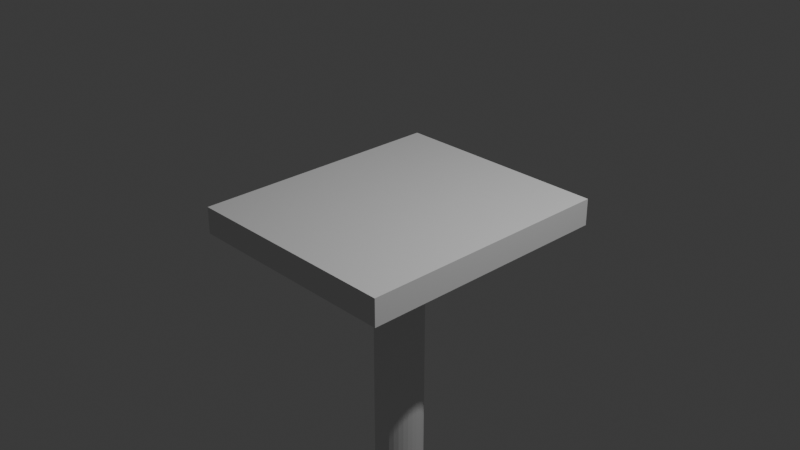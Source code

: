 # Source: 1st.blend  (saved by Blender 4.2.66; exported with 4.5.12 LTS)
import bpy
from mathutils import Matrix  # noqa: F401  (used for matrix-valued properties, if any)

bpy.ops.wm.read_factory_settings(use_empty=True)
scene = bpy.context.scene
scene.name = 'Scene'

# ---- collections
col_collection = bpy.data.collections.new('Collection'); scene.collection.children.link(col_collection)

# ---- world
world_world = bpy.data.worlds.new('World'); scene.world = world_world
world_world.use_nodes = True; world_world.node_tree.nodes.clear()
_N = world_world.node_tree.nodes; _L = world_world.node_tree.links
n0 = _N.new('ShaderNodeOutputWorld'); n0.name = 'World Output'; n0.location = (300, 300)
n1 = _N.new('ShaderNodeBackground'); n1.name = 'Background'; n1.location = (10, 300)
n1.inputs[0].default_value = (0.05088, 0.05088, 0.05088, 1.0)
_L.new(n1.outputs[0], n0.inputs[0])
n0.is_active_output = True
world_world.color = (0.05088, 0.05088, 0.05088)
world_world.sun_shadow_jitter_overblur = 0.0

# ---- cameras
cam_camera = bpy.data.cameras.new('Camera')
cam_camera.clip_end = 100.0
cam_camera.ortho_scale = 7.314

# ---- lights
light_light = bpy.data.lights.new('Light', 'POINT')
light_light.energy = 1000.0
light_light.shadow_soft_size = 0.1

# ---- meshes
me_cube_001 = bpy.data.meshes.new('Cube.001')
me_cube_001.from_pydata([(-1.0, -1.0, -1.0), (-1.0, -1.0, 1.0), (-1.0, 1.0, -1.0), (-1.0, 1.0, 1.0), (1.0, -1.0, -1.0), (1.0, -1.0, 1.0), (1.0, 1.0, -1.0), (1.0, 1.0, 1.0)], [], [(0, 1, 3, 2), (2, 3, 7, 6), (6, 7, 5, 4), (4, 5, 1, 0), (2, 6, 4, 0), (7, 3, 1, 5)])
_uv = me_cube_001.uv_layers.new(name='UVMap')
_uv.uv.foreach_set('vector', [0.375, 0.0, 0.625, 0.0, 0.625, 0.25, 0.375, 0.25, 0.375, 0.25, 0.625, 0.25, 0.625, 0.5, 0.375, 0.5, 0.375, 0.5, 0.625, 0.5, 0.625, 0.75, 0.375, 0.75, 0.375, 0.75, 0.625, 0.75, 0.625, 1.0, 0.375, 1.0, 0.125, 0.5, 0.375, 0.5, 0.375, 0.75, 0.125, 0.75, 0.625, 0.5, 0.875, 0.5, 0.875, 0.75, 0.625, 0.75])
me_cube_001.update()
me_cylinder = bpy.data.meshes.new('Cylinder')
me_cylinder.from_pydata([(0.0, 1.0, -1.0), (0.0, 1.0, 1.0), (0.1951, 0.9808, -1.0), (0.1951, 0.9808, 1.0), (0.3827, 0.9239, -1.0), (0.3827, 0.9239, 1.0), (0.5556, 0.8315, -1.0), (0.5556, 0.8315, 1.0), (0.7071, 0.7071, -1.0), (0.7071, 0.7071, 1.0), (0.8315, 0.5556, -1.0), (0.8315, 0.5556, 1.0), (0.9239, 0.3827, -1.0), (0.9239, 0.3827, 1.0), (0.9808, 0.1951, -1.0), (0.9808, 0.1951, 1.0), (1.0, 0.0, -1.0), (1.0, 0.0, 1.0), (0.9808, -0.1951, -1.0), (0.9808, -0.1951, 1.0), (0.9239, -0.3827, -1.0), (0.9239, -0.3827, 1.0), (0.8315, -0.5556, -1.0), (0.8315, -0.5556, 1.0), (0.7071, -0.7071, -1.0), (0.7071, -0.7071, 1.0), (0.5556, -0.8315, -1.0), (0.5556, -0.8315, 1.0), (0.3827, -0.9239, -1.0), (0.3827, -0.9239, 1.0), (0.1951, -0.9808, -1.0), (0.1951, -0.9808, 1.0), (0.0, -1.0, -1.0), (0.0, -1.0, 1.0), (-0.1951, -0.9808, -1.0), (-0.1951, -0.9808, 1.0), (-0.3827, -0.9239, -1.0), (-0.3827, -0.9239, 1.0), (-0.5556, -0.8315, -1.0), (-0.5556, -0.8315, 1.0), (-0.7071, -0.7071, -1.0), (-0.7071, -0.7071, 1.0), (-0.8315, -0.5556, -1.0), (-0.8315, -0.5556, 1.0), (-0.9239, -0.3827, -1.0), (-0.9239, -0.3827, 1.0), (-0.9808, -0.1951, -1.0), (-0.9808, -0.1951, 1.0), (-1.0, 0.0, -1.0), (-1.0, 0.0, 1.0), (-0.9808, 0.1951, -1.0), (-0.9808, 0.1951, 1.0), (-0.9239, 0.3827, -1.0), (-0.9239, 0.3827, 1.0), (-0.8315, 0.5556, -1.0), (-0.8315, 0.5556, 1.0), (-0.7071, 0.7071, -1.0), (-0.7071, 0.7071, 1.0), (-0.5556, 0.8315, -1.0), (-0.5556, 0.8315, 1.0), (-0.3827, 0.9239, -1.0), (-0.3827, 0.9239, 1.0), (-0.1951, 0.9808, -1.0), (-0.1951, 0.9808, 1.0)], [], [(0, 1, 3, 2), (2, 3, 5, 4), (4, 5, 7, 6), (6, 7, 9, 8), (8, 9, 11, 10), (10, 11, 13, 12), (12, 13, 15, 14), (14, 15, 17, 16), (16, 17, 19, 18), (18, 19, 21, 20), (20, 21, 23, 22), (22, 23, 25, 24), (24, 25, 27, 26), (26, 27, 29, 28), (28, 29, 31, 30), (30, 31, 33, 32), (32, 33, 35, 34), (34, 35, 37, 36), (36, 37, 39, 38), (38, 39, 41, 40), (40, 41, 43, 42), (42, 43, 45, 44), (44, 45, 47, 46), (46, 47, 49, 48), (48, 49, 51, 50), (50, 51, 53, 52), (52, 53, 55, 54), (54, 55, 57, 56), (56, 57, 59, 58), (58, 59, 61, 60), (3, 1, 63, 61, 59, 57, 55, 53, 51, 49, 47, 45, 43, 41, 39, 37, 35, 33, 31, 29, 27, 25, 23, 21, 19, 17, 15, 13, 11, 9, 7, 5), (60, 61, 63, 62), (62, 63, 1, 0), (0, 2, 4, 6, 8, 10, 12, 14, 16, 18, 20, 22, 24, 26, 28, 30, 32, 34, 36, 38, 40, 42, 44, 46, 48, 50, 52, 54, 56, 58, 60, 62)])
_uv = me_cylinder.uv_layers.new(name='UVMap')
_uv.uv.foreach_set('vector', [1.0, 0.5, 1.0, 1.0, 0.9688, 1.0, 0.9688, 0.5, 0.9688, 0.5, 0.9688, 1.0, 0.9375, 1.0, 0.9375, 0.5, 0.9375, 0.5, 0.9375, 1.0, 0.9062, 1.0, 0.9062, 0.5, 0.9062, 0.5, 0.9062, 1.0, 0.875, 1.0, 0.875, 0.5, 0.875, 0.5, 0.875, 1.0, 0.8438, 1.0, 0.8438, 0.5, 0.8438, 0.5, 0.8438, 1.0, 0.8125, 1.0, 0.8125, 0.5, 0.8125, 0.5, 0.8125, 1.0, 0.7812, 1.0, 0.7812, 0.5, 0.7812, 0.5, 0.7812, 1.0, 0.75, 1.0, 0.75, 0.5, 0.75, 0.5, 0.75, 1.0, 0.7188, 1.0, 0.7188, 0.5, 0.7188, 0.5, 0.7188, 1.0, 0.6875, 1.0, 0.6875, 0.5, 0.6875, 0.5, 0.6875, 1.0, 0.6562, 1.0, 0.6562, 0.5, 0.6562, 0.5, 0.6562, 1.0, 0.625, 1.0, 0.625, 0.5, 0.625, 0.5, 0.625, 1.0, 0.5938, 1.0, 0.5938, 0.5, 0.5938, 0.5, 0.5938, 1.0, 0.5625, 1.0, 0.5625, 0.5, 0.5625, 0.5, 0.5625, 1.0, 0.5312, 1.0, 0.5312, 0.5, 0.5312, 0.5, 0.5312, 1.0, 0.5, 1.0, 0.5, 0.5, 0.5, 0.5, 0.5, 1.0, 0.4688, 1.0, 0.4688, 0.5, 0.4688, 0.5, 0.4688, 1.0, 0.4375, 1.0, 0.4375, 0.5, 0.4375, 0.5, 0.4375, 1.0, 0.4062, 1.0, 0.4062, 0.5, 0.4062, 0.5, 0.4062, 1.0, 0.375, 1.0, 0.375, 0.5, 0.375, 0.5, 0.375, 1.0, 0.3438, 1.0, 0.3438, 0.5, 0.3438, 0.5, 0.3438, 1.0, 0.3125, 1.0, 0.3125, 0.5, 0.3125, 0.5, 0.3125, 1.0, 0.2812, 1.0, 0.2812, 0.5, 0.2812, 0.5, 0.2812, 1.0, 0.25, 1.0, 0.25, 0.5, 0.25, 0.5, 0.25, 1.0, 0.2188, 1.0, 0.2188, 0.5, 0.2188, 0.5, 0.2188, 1.0, 0.1875, 1.0, 0.1875, 0.5, 0.1875, 0.5, 0.1875, 1.0, 0.1562, 1.0, 0.1562, 0.5, 0.1562, 0.5, 0.1562, 1.0, 0.125, 1.0, 0.125, 0.5, 0.125, 0.5, 0.125, 1.0, 0.09375, 1.0, 0.09375, 0.5, 0.09375, 0.5, 0.09375, 1.0, 0.0625, 1.0, 0.0625, 0.5, 0.2968, 0.4854, 0.25, 0.49, 0.2032, 0.4854, 0.1582, 0.4717, 0.1167, 0.4496, 0.08029, 0.4197, 0.05045, 0.3833, 0.02827, 0.3418, 0.01461, 0.2968, 0.01, 0.25, 0.01461, 0.2032, 0.02827, 0.1582, 0.05045, 0.1167, 0.08029, 0.08029, 0.1167, 0.05045, 0.1582, 0.02827, 0.2032, 0.01461, 0.25, 0.01, 0.2968, 0.01461, 0.3418, 0.02827, 0.3833, 0.05045, 0.4197, 0.08029, 0.4496, 0.1167, 0.4717, 0.1582, 0.4854, 0.2032, 0.49, 0.25, 0.4854, 0.2968, 0.4717, 0.3418, 0.4496, 0.3833, 0.4197, 0.4197, 0.3833, 0.4496, 0.3418, 0.4717, 0.0625, 0.5, 0.0625, 1.0, 0.03125, 1.0, 0.03125, 0.5, 0.03125, 0.5, 0.03125, 1.0, 0.0, 1.0, 0.0, 0.5, 0.75, 0.49, 0.7968, 0.4854, 0.8418, 0.4717, 0.8833, 0.4496, 0.9197, 0.4197, 0.9496, 0.3833, 0.9717, 0.3418, 0.9854, 0.2968, 0.99, 0.25, 0.9854, 0.2032, 0.9717, 0.1582, 0.9496, 0.1167, 0.9197, 0.08029, 0.8833, 0.05045, 0.8418, 0.02827, 0.7968, 0.01461, 0.75, 0.01, 0.7032, 0.01461, 0.6582, 0.02827, 0.6167, 0.05045, 0.5803, 0.08029, 0.5504, 0.1167, 0.5283, 0.1582, 0.5146, 0.2032, 0.51, 0.25, 0.5146, 0.2968, 0.5283, 0.3418, 0.5504, 0.3833, 0.5803, 0.4197, 0.6167, 0.4496, 0.6582, 0.4717, 0.7032, 0.4854])
me_cylinder.update()

# ---- objects
ob_light = bpy.data.objects.new('Light', light_light)
ob_camera = bpy.data.objects.new('Camera', cam_camera)
ob_cube = bpy.data.objects.new('Cube', me_cube_001)
ob_cylinder = bpy.data.objects.new('Cylinder', me_cylinder)

# ---- transforms, parenting, visibility, modifiers, constraints
ob_light.location = (4.076, 1.005, 5.904)
ob_light.rotation_euler = (0.6503, 0.05522, 1.866)
ob_light.lock_rotations_4d = False
ob_light.empty_display_type = 'ARROWS'
ob_light.color = (0.0, 0.0, 0.0, 0.0)
ob_light.lineart.crease_threshold = 0.0
ob_camera.location = (7.359, -6.926, 4.958)
ob_camera.rotation_euler = (1.109, 0.0, 0.8149)
ob_camera.lock_rotations_4d = False
ob_camera.empty_display_type = 'ARROWS'
ob_camera.color = (0.0, 0.0, 0.0, 0.0)
ob_camera.display_type = 'WIRE'
ob_camera.lineart.crease_threshold = 0.0
ob_cube.location = (0.0, 0.0, 0.0284)
ob_cube.scale = (1.243, 1.457, 0.1482)
ob_cylinder.location = (0.0, 0.0, -2.026)
ob_cylinder.scale = (0.2725, 0.2725, 2.2)

# ---- collection membership
col_collection.objects.link(ob_light)
col_collection.objects.link(ob_camera)
col_collection.objects.link(ob_cube)
col_collection.objects.link(ob_cylinder)

# ---- scene / render settings (as saved in the file)
scene.camera = ob_camera
scene.frame_start = 1; scene.frame_end = 250; scene.frame_set(1)
scene.render.engine = 'BLENDER_EEVEE_NEXT'
bpy.context.view_layer.update()
